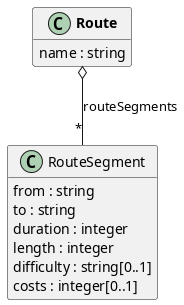

The diagram above was rendered by PlantUML. Its source (embedded in the PNG):
@startuml

hide empty methods
hide empty fields

class "<b>Route</b>" {
  {field} name : string
}

class "RouteSegment" {
  {field} from : string
  {field} to : string
  {field} duration : integer
  {field} length : integer
  {field} difficulty : string[0..1]
  {field} costs : integer[0..1]
}

"<b>Route</b>" o-- "*" "RouteSegment"  :  "routeSegments"


@enduml